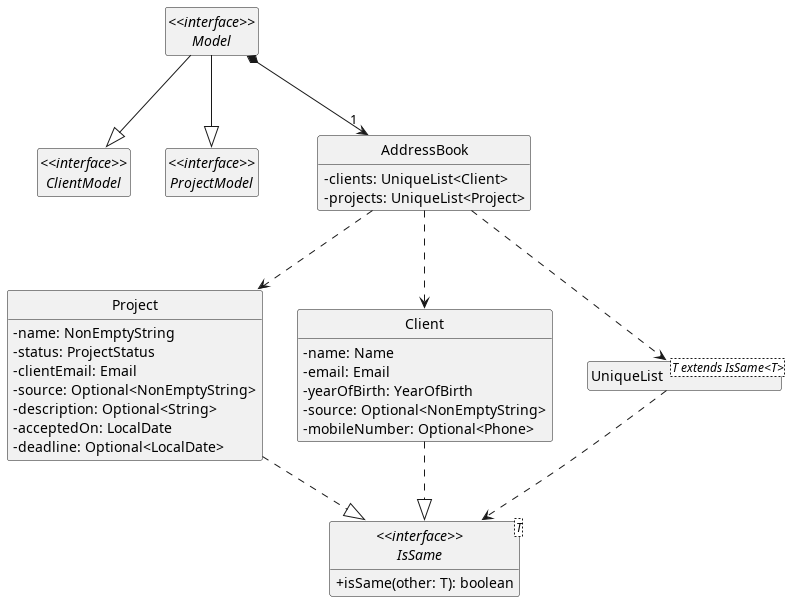

The diagram above was rendered by PlantUML. Its source (embedded in the PNG):
@startuml ModelClassDiagram

!include ../styleSimple.puml

interface "<<interface>>\nClientModel" as ClientModel
interface "<<interface>>\nProjectModel" as ProjectModel
interface "<<interface>>\nModel" as Model
class AddressBook {
	- clients: UniqueList<Client>
	- projects: UniqueList<Project>
}
class Project {
	- name: NonEmptyString
	- status: ProjectStatus
	- clientEmail: Email
	- source: Optional<NonEmptyString>
	- description: Optional<String>
	- acceptedOn: LocalDate
	- deadline: Optional<LocalDate>
}
class Client {
	- name: Name
	- email: Email
	- yearOfBirth: YearOfBirth
	- source: Optional<NonEmptyString>
	- mobileNumber: Optional<Phone>
}
class UniqueList<T extends IsSame<T>>
interface "<<interface>>\nIsSame<T>" as IsSame {
	+ isSame(other: T): boolean
}

Model --|> ClientModel
Model --|> ProjectModel
Model *--> "1" AddressBook

AddressBook ..> UniqueList
AddressBook ..> Project
AddressBook ..> Client

UniqueList ..> IsSame

Project ..|> IsSame
Client ..|> IsSame


@enduml